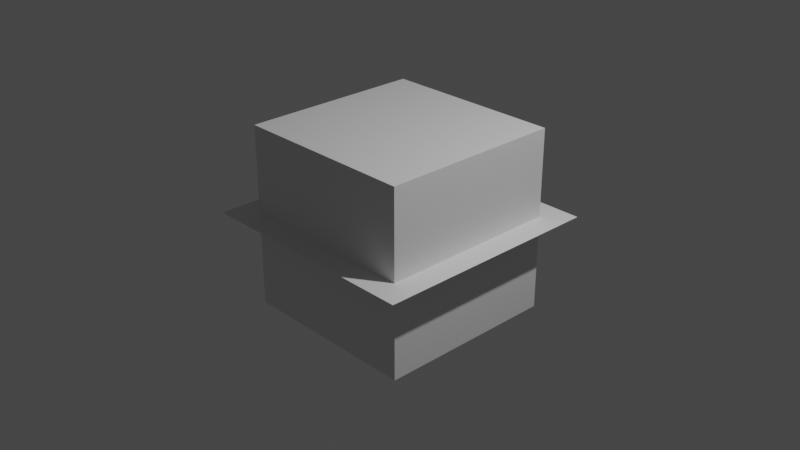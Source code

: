# Source: blend.blend  (saved by Blender 3.6.13; exported with 4.5.12 LTS)
import bpy
from mathutils import Matrix  # noqa: F401  (used for matrix-valued properties, if any)

bpy.ops.wm.read_factory_settings(use_empty=True)
scene = bpy.context.scene
scene.name = 'Scene'

# ---- collections
col_collection = bpy.data.collections.new('Collection'); scene.collection.children.link(col_collection)
col_collection_2 = bpy.data.collections.new('Collection 2'); scene.collection.children.link(col_collection_2)

# ---- materials (node trees are filled in below, after node groups)
mat_material = bpy.data.materials.new('Material')
mat_material.alpha_threshold = 0.0
mat_material.use_transparent_shadow = False
mat_material.roughness = 0.5
mat_material.line_color = (0.0, 0.0, 0.0, 1.0)
mat_material_001 = bpy.data.materials.new('Material.001')
mat_material_001.use_transparent_shadow = False

# ---- material node trees
mat_material.use_nodes = True; mat_material.node_tree.nodes.clear()
_N = mat_material.node_tree.nodes; _L = mat_material.node_tree.links
n0 = _N.new('ShaderNodeOutputMaterial'); n0.name = 'Material Output'; n0.location = (300, 300)
n1 = _N.new('ShaderNodeBsdfPrincipled'); n1.name = 'Principled BSDF'; n1.location = (10, 300)
n1.distribution = 'GGX'
n1.subsurface_method = 'RANDOM_WALK_SKIN'
n1.inputs[3].default_value = 1.45
n1.inputs[27].default_value = (0.0, 0.0, 0.0, 1.0)
n1.inputs[28].default_value = 1.0
_L.new(n1.outputs[0], n0.inputs[0])
n0.is_active_output = True
mat_material_001.use_nodes = True; mat_material_001.node_tree.nodes.clear()
_N = mat_material_001.node_tree.nodes; _L = mat_material_001.node_tree.links
n0 = _N.new('ShaderNodeBsdfPrincipled'); n0.name = 'Principled BSDF'; n0.location = (10, 300)
n0.distribution = 'GGX'
n0.subsurface_method = 'RANDOM_WALK_SKIN'
n0.inputs[0].default_value = (0.1305, 0.1659, 0.656, 1.0)
n0.inputs[3].default_value = 1.45
n0.inputs[27].default_value = (0.0, 0.0, 0.0, 1.0)
n0.inputs[28].default_value = 1.0
n1 = _N.new('ShaderNodeOutputMaterial'); n1.name = 'Material Output'; n1.location = (300, 300)
_L.new(n0.outputs[0], n1.inputs[0])
n1.is_active_output = True

# ---- world
world_world = bpy.data.worlds.new('World'); scene.world = world_world
world_world.use_nodes = True; world_world.node_tree.nodes.clear()
_N = world_world.node_tree.nodes; _L = world_world.node_tree.links
n0 = _N.new('ShaderNodeOutputWorld'); n0.name = 'World Output'; n0.location = (300, 300)
n1 = _N.new('ShaderNodeBackground'); n1.name = 'Background'; n1.location = (10, 300)
n1.inputs[0].default_value = (0.05088, 0.05088, 0.05088, 1.0)
_L.new(n1.outputs[0], n0.inputs[0])
n0.is_active_output = True
world_world.color = (0.05088, 0.05088, 0.05088)
world_world.use_sun_shadow = False
world_world.sun_shadow_jitter_overblur = 0.0

# ---- cameras
cam_camera = bpy.data.cameras.new('Camera')
cam_camera.clip_end = 100.0
cam_camera.ortho_scale = 7.314

# ---- lights
light_light = bpy.data.lights.new('Light', 'POINT')
light_light.transmission_factor = 0.0
light_light.energy = 1000.0
light_light.shadow_soft_size = 0.1
light_light.shadow_maximum_resolution = 0.006
light_light.use_absolute_resolution = True

# ---- meshes
me_cube = bpy.data.meshes.new('Cube')
me_cube.from_pydata([(1.0, 1.0, 1.0), (1.0, 1.0, -1.0), (1.0, -1.0, 1.0), (1.0, -1.0, -1.0), (-1.0, 1.0, 1.0), (-1.0, 1.0, -1.0), (-1.0, -1.0, 1.0), (-1.0, -1.0, -1.0)], [], [(0, 4, 6, 2), (3, 2, 6, 7), (7, 6, 4, 5), (5, 1, 3, 7), (1, 0, 2, 3), (5, 4, 0, 1)])
_uv = me_cube.uv_layers.new(name='UVMap')
_uv.uv.foreach_set('vector', [0.625, 0.5, 0.875, 0.5, 0.875, 0.75, 0.625, 0.75, 0.375, 0.75, 0.625, 0.75, 0.625, 1.0, 0.375, 1.0, 0.375, 0.0, 0.625, 0.0, 0.625, 0.25, 0.375, 0.25, 0.125, 0.5, 0.375, 0.5, 0.375, 0.75, 0.125, 0.75, 0.375, 0.5, 0.625, 0.5, 0.625, 0.75, 0.375, 0.75, 0.375, 0.25, 0.625, 0.25, 0.625, 0.5, 0.375, 0.5])
me_cube.materials.append(mat_material)
me_cube.use_mirror_vertex_groups = False
me_cube.update()
me_plane = bpy.data.meshes.new('Plane')
me_plane.from_pydata([(-1.0, -1.0, 0.0), (1.0, -1.0, 0.0), (-1.0, 1.0, 0.0), (1.0, 1.0, 0.0), (-1.0, -1.0, -0.09889), (1.0, -1.0, -0.09889), (-1.0, 1.0, -0.09889), (1.0, 1.0, -0.09889), (-1.0, 0.8622, 0.0), (1.0, 0.8622, 0.0), (-1.0, 0.8622, -0.09889), (1.0, 0.8622, -0.09889), (-1.0, 0.7553, 0.0), (-1.0, 0.7553, -0.09889), (1.0, 0.7553, 0.0), (1.0, 0.7553, -0.09889), (1.0, 0.767, -0.6434), (1.0, 0.8745, -0.6773), (-1.0, 0.8745, -0.6773), (-1.0, 0.767, -0.6434)], [], [(8, 2, 3, 9), (10, 11, 7, 6), (0, 1, 5, 4), (9, 3, 7, 11), (12, 0, 4, 13), (3, 2, 6, 7), (2, 8, 10, 6), (14, 9, 11, 15), (11, 10, 18, 17), (12, 8, 9, 14), (0, 12, 14, 1), (4, 5, 15, 13), (1, 14, 15, 5), (8, 12, 13, 10), (19, 16, 17, 18), (13, 15, 16, 19), (10, 13, 19, 18), (15, 11, 17, 16)])
_uv = me_plane.uv_layers.new(name='UVMap')
_uv.uv.foreach_set('vector', [0.0, 0.9311, 0.0, 1.0, 1.0, 1.0, 1.0, 0.9311, 0.0, 0.9311, 1.0, 0.9311, 1.0, 1.0, 0.0, 1.0, 0.0, 0.0, 1.0, 0.0, 1.0, 0.0, 0.0, 0.0, 1.0, 0.9311, 1.0, 1.0, 1.0, 1.0, 1.0, 0.9311, 0.0, 0.8777, 0.0, 0.0, 0.0, 0.0, 0.0, 0.8777, 1.0, 1.0, 0.0, 1.0, 0.0, 1.0, 1.0, 1.0, 0.0, 1.0, 0.0, 0.9311, 0.0, 0.9311, 0.0, 1.0, 1.0, 0.8777, 1.0, 0.9311, 1.0, 0.9311, 1.0, 0.8777, 1.0, 0.9311, 0.0, 0.9311, 0.0, 0.9311, 1.0, 0.9311, 0.0, 0.8777, 0.0, 0.9311, 1.0, 0.9311, 1.0, 0.8777, 0.0, 0.0, 0.0, 0.8777, 1.0, 0.8777, 1.0, 0.0, 0.0, 0.0, 1.0, 0.0, 1.0, 0.8777, 0.0, 0.8777, 1.0, 0.0, 1.0, 0.8777, 1.0, 0.8777, 1.0, 0.0, 0.0, 0.9311, 0.0, 0.8777, 0.0, 0.8777, 0.0, 0.9311, 0.0, 0.8777, 1.0, 0.8777, 1.0, 0.9311, 0.0, 0.9311, 0.0, 0.8777, 1.0, 0.8777, 1.0, 0.8777, 0.0, 0.8777, 0.0, 0.9311, 0.0, 0.8777, 0.0, 0.8777, 0.0, 0.9311, 1.0, 0.8777, 1.0, 0.9311, 1.0, 0.9311, 1.0, 0.8777])
me_plane.update()
me_cube_001 = bpy.data.meshes.new('Cube.001')
me_cube_001.from_pydata([(-1.0, -1.0, -1.0), (-1.0, -1.0, 1.0), (-1.0, 1.0, -1.0), (-1.0, 1.0, 1.0), (1.0, -1.0, -1.0), (1.0, -1.0, 1.0), (1.0, 1.0, -1.0), (1.0, 1.0, 1.0)], [], [(0, 1, 3, 2), (2, 3, 7, 6), (6, 7, 5, 4), (4, 5, 1, 0), (2, 6, 4, 0), (7, 3, 1, 5)])
_uv = me_cube_001.uv_layers.new(name='UVMap')
_uv.uv.foreach_set('vector', [0.375, 0.0, 0.625, 0.0, 0.625, 0.25, 0.375, 0.25, 0.375, 0.25, 0.625, 0.25, 0.625, 0.5, 0.375, 0.5, 0.375, 0.5, 0.625, 0.5, 0.625, 0.75, 0.375, 0.75, 0.375, 0.75, 0.625, 0.75, 0.625, 1.0, 0.375, 1.0, 0.125, 0.5, 0.375, 0.5, 0.375, 0.75, 0.125, 0.75, 0.625, 0.5, 0.875, 0.5, 0.875, 0.75, 0.625, 0.75])
me_cube_001.update()
me_plane_001 = bpy.data.meshes.new('Plane.001')
me_plane_001.from_pydata([(-1.0, -1.0, 0.0), (1.0, -1.0, 0.0), (-1.0, 1.0, 0.0), (1.0, 1.0, 0.0)], [], [(0, 1, 3, 2)])
_uv = me_plane_001.uv_layers.new(name='UVMap')
_uv.uv.foreach_set('vector', [0.0, 0.0, 1.0, 0.0, 1.0, 1.0, 0.0, 1.0])
me_plane_001.update()
me_plane_002 = bpy.data.meshes.new('Plane.002')
me_plane_002.from_pydata([(-1.0, -1.0, 0.0), (1.0, -1.0, 0.0), (-1.0, 1.0, 0.0), (1.0, 1.0, 0.0)], [], [(0, 1, 3, 2)])
_uv = me_plane_002.uv_layers.new(name='UVMap')
_uv.uv.foreach_set('vector', [0.0, 0.0, 1.0, 0.0, 1.0, 1.0, 0.0, 1.0])
me_plane_002.materials.append(mat_material_001)
me_plane_002.update()

# ---- objects
ob_cube = bpy.data.objects.new('Cube', me_cube)
ob_light = bpy.data.objects.new('Light', light_light)
ob_camera = bpy.data.objects.new('Camera', cam_camera)
ob_plane = bpy.data.objects.new('Plane', me_plane)
ob_cube_001 = bpy.data.objects.new('Cube.001', me_cube_001)
ob_plane_001 = bpy.data.objects.new('Plane.001', me_plane_001)
ob_plane_002 = bpy.data.objects.new('Plane.002', me_plane_002)

# ---- transforms, parenting, visibility, modifiers, constraints
ob_cube.location = (0.0, 0.0, 0.0)
ob_cube.lock_rotations_4d = False
ob_cube.empty_display_type = 'ARROWS'
ob_cube.lineart.crease_threshold = 0.0
ob_light.location = (4.076, 1.005, 6.224)
ob_light.rotation_euler = (0.6503, 0.05522, 1.866)
ob_light.lock_rotations_4d = False
ob_light.empty_display_type = 'ARROWS'
ob_light.color = (0.0, 0.0, 0.0, 0.0)
ob_light.lineart.crease_threshold = 0.0
ob_camera.location = (7.359, -6.926, 4.958)
ob_camera.rotation_euler = (1.109, 0.0, 0.8149)
ob_camera.lock_rotations_4d = False
ob_camera.empty_display_type = 'ARROWS'
ob_camera.color = (0.0, 0.0, 0.0, 0.0)
ob_camera.display_type = 'WIRE'
ob_camera.lineart.crease_threshold = 0.0
ob_plane.location = (0.0, -0.01427, 0.4436)
ob_plane.rotation_euler = (0.2997, 6.555e-17, 9.897e-18)
ob_plane.scale = (0.645, 1.0, 1.0)
ob_cube_001.location = (0.001704, -0.8191, 0.2254)
ob_cube_001.rotation_euler = (0.2997, 6.555e-17, 9.897e-18)
ob_cube_001.scale = (0.3258, 0.03334, 0.03334)
ob_plane_001.location = (0.0, 0.0, 0.04477)
ob_plane_001.scale = (1.269, 1.269, 1.269)
ob_plane_002.location = (0.0, -0.02734, 0.4566)
ob_plane_002.rotation_euler = (0.2998, 6.557e-17, 9.902e-18)
ob_plane_002.scale = (0.5773, 0.7886, 0.5773)

# ---- collection membership
col_collection.objects.link(ob_cube)
col_collection.objects.link(ob_light)
col_collection.objects.link(ob_camera)
col_collection_2.objects.link(ob_plane)
col_collection_2.objects.link(ob_cube_001)
col_collection_2.objects.link(ob_plane_001)
col_collection_2.objects.link(ob_plane_002)

# ---- scene / render settings (as saved in the file)
scene.camera = ob_camera
scene.frame_start = 1; scene.frame_end = 250; scene.frame_set(1)
scene.render.engine = 'BLENDER_EEVEE_NEXT'
scene.cycles.sampling_pattern = 'TABULATED_SOBOL'
scene.view_settings.view_transform = 'Filmic'
bpy.context.view_layer.update()
